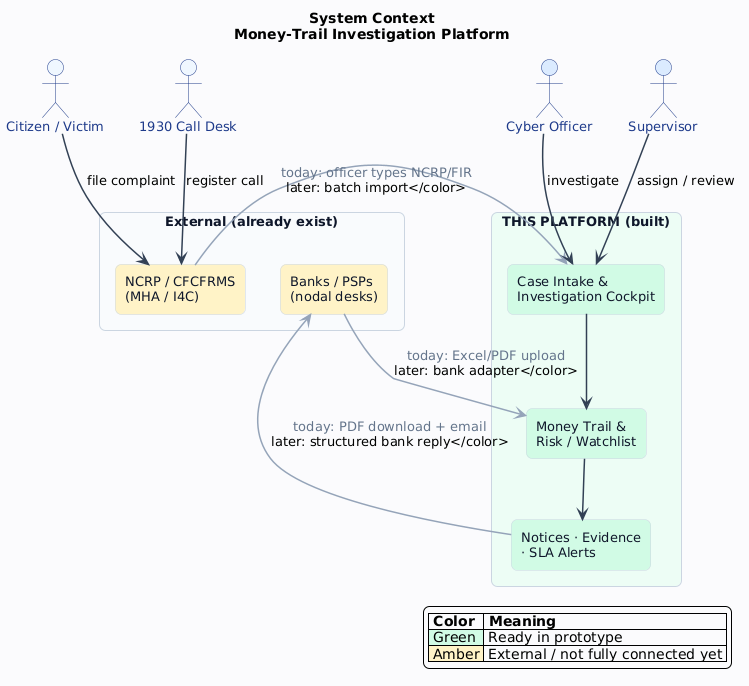

The diagram above was rendered by PlantUML. Its source (embedded in the PNG):
@startuml diagram-01-system-context
skinparam backgroundColor #FAFBFC
skinparam shadowing false
skinparam defaultFontName Arial
skinparam defaultFontSize 13
skinparam ArrowColor #334155
skinparam ArrowThickness 1.5
skinparam roundCorner 12

skinparam rectangle {
  BackgroundColor #FFFFFF
  BorderColor #CBD5E1
  FontColor #0F172A
}

skinparam actor {
  BackgroundColor #EFF6FF
  BorderColor #1E3A8A
  FontColor #1E3A8A
}

title <b>System Context</b>\nMoney-Trail Investigation Platform

actor "Citizen / Victim" as Citizen #EFF6FF
actor "1930 Call Desk" as CallDesk #EFF6FF
actor "Cyber Officer" as Officer #DBEAFE
actor "Supervisor" as Super #DBEAFE

rectangle "External (already exist)" as EXT #F8FAFC {
  rectangle "NCRP / CFCFRMS\n(MHA / I4C)" as NCRP #FEF3C7
  rectangle "Banks / PSPs\n(nodal desks)" as Banks #FEF3C7
}

rectangle "THIS PLATFORM (built)" as APP #ECFDF5 {
  rectangle "Case Intake &\nInvestigation Cockpit" as Cockpit #D1FAE5
  rectangle "Money Trail &\nRisk / Watchlist" as Trail #D1FAE5
  rectangle "Notices · Evidence\n· SLA Alerts" as Legal #D1FAE5
}

Citizen --> NCRP : file complaint
CallDesk --> NCRP : register call
NCRP -[#94A3B8]-> Cockpit : <color:#64748B>today: officer types NCRP/FIR\nlater: batch import</color>
Officer --> Cockpit : investigate
Super --> Cockpit : assign / review
Cockpit --> Trail
Trail --> Legal
Legal -[#94A3B8]-> Banks : <color:#64748B>today: PDF download + email\nlater: structured bank reply</color>
Banks -[#94A3B8]-> Trail : <color:#64748B>today: Excel/PDF upload\nlater: bank adapter</color>

legend right
  |= Color |= Meaning |
  | <#D1FAE5> Green | Ready in prototype |
  | <#FEF3C7> Amber | External / not fully connected yet |
endlegend

@enduml